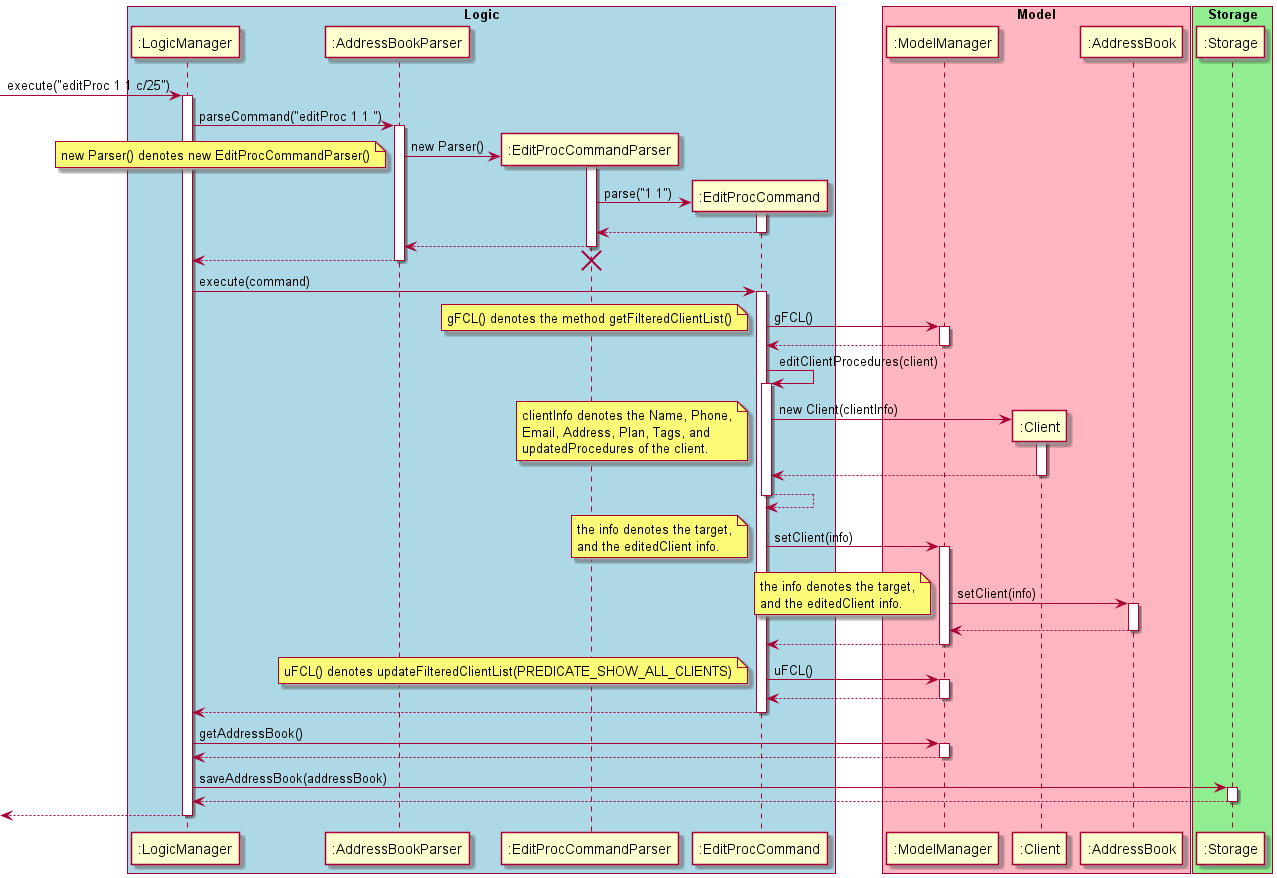

The diagram above was rendered by PlantUML. Its source (embedded in the PNG):
@startuml

box "Logic" #LightBlue
-> ":LogicManager" : execute("editProc 1 1 c/25")
activate ":LogicManager"
":LogicManager" -> ":AddressBookParser" : parseCommand("editProc 1 1 ")
activate ":AddressBookParser"

create ":EditProcCommandParser"
":AddressBookParser" -> ":EditProcCommandParser" : new Parser()
activate ":EditProcCommandParser"
note left
    new Parser() denotes new EditProcCommandParser()
end note
deactivate ":EditProcCommandParser"

create ":EditProcCommand"
":EditProcCommandParser" -> ":EditProcCommand" : parse("1 1")
activate ":EditProcCommand"

":EditProcCommand" --> ":EditProcCommandParser"
deactivate ":EditProcCommand"
":EditProcCommandParser" --> ":AddressBookParser"
deactivate ":EditProcCommandParser"
":AddressBookParser" --> ":LogicManager"
destroy ":EditProcCommandParser"
deactivate ":AddressBookParser"
endbox

box "Model" #LightPink
":LogicManager" -> ":EditProcCommand" : execute(command)
activate ":EditProcCommand"
":EditProcCommand" -> ":ModelManager" : gFCL()
activate ":ModelManager"
note left
    gFCL() denotes the method getFilteredClientList()
end note
":ModelManager" --> ":EditProcCommand"
deactivate ":ModelManager"
":EditProcCommand" -> ":EditProcCommand" : editClientProcedures(client)

activate ":EditProcCommand"
create ":Client"
":EditProcCommand" -> ":Client" : new Client(clientInfo)
activate ":Client"
note left
    clientInfo denotes the Name, Phone,
    Email, Address, Plan, Tags, and
    updatedProcedures of the client.
end note
":Client" --> ":EditProcCommand"
deactivate ":Client"
":EditProcCommand" --> ":EditProcCommand"
deactivate ":EditProcCommand"

":EditProcCommand" -> ":ModelManager" : setClient(info)
note left
    the info denotes the target,
    and the editedClient info.
end note
activate ":ModelManager"
":ModelManager" -> ":AddressBook" : setClient(info)
note left
    the info denotes the target,
    and the editedClient info.
end note
activate ":AddressBook"
":AddressBook" --> ":ModelManager"
deactivate ":AddressBook"
":ModelManager" --> ":EditProcCommand"
deactivate ":ModelManager"
endbox

box "Storage" #LightGreen
":EditProcCommand" -> ":ModelManager" : uFCL()
activate ":ModelManager"
note left
    uFCL() denotes updateFilteredClientList(PREDICATE_SHOW_ALL_CLIENTS)
end note
":ModelManager" --> ":EditProcCommand"
deactivate ":ModelManager"
":EditProcCommand" --> ":LogicManager"
deactivate ":EditProcCommand"

":LogicManager" -> ":ModelManager" : getAddressBook()
activate ":ModelManager"
":ModelManager" --> ":LogicManager"
deactivate ":ModelManager"

":LogicManager" -> ":Storage" : saveAddressBook(addressBook)
activate ":Storage"
":Storage" --> ":LogicManager"
deactivate ":Storage"

<-- ":LogicManager"
deactivate ":LogicManager"
endbox
@enduml